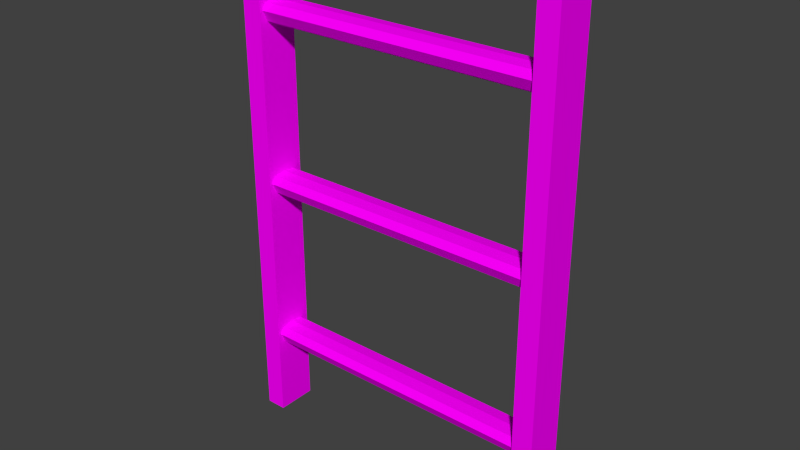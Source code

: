 # Source: ladder.blend  (saved by Blender 2.69.0; exported with 4.5.12 LTS)
import bpy
from mathutils import Matrix  # noqa: F401  (used for matrix-valued properties, if any)

bpy.ops.wm.read_factory_settings(use_empty=True)
scene = bpy.context.scene
scene.name = 'Scene'

# ---- collections
col_collection_1 = bpy.data.collections.new('Collection 1'); scene.collection.children.link(col_collection_1)

# ---- images (referenced by path relative to the original .blend; pixels are not part of the script)
import os
ASSET_DIR = os.environ.get("B2B_ASSET_DIR", "")  # directory of the original .blend (textures are referenced by path, not embedded)
HERE = os.path.dirname(os.path.abspath(__file__))  # packed textures are extracted next to this script under _unpacked/

def load_image(name, relpath, width, height, colorspace="sRGB"):
    """Load a texture the original file referenced (path relative to the .blend, or extracted next to this script)."""
    p = next((c for c in (os.path.join(HERE, relpath), os.path.join(ASSET_DIR, relpath)) if relpath and os.path.exists(c)), "")
    if p:
        img = bpy.data.images.load(p, check_existing=True)
        img.name = name
    else:  # same state as the original file: an image datablock whose file is absent (Cycles renders it pink)
        img = bpy.data.images.new(name, width, height)
        img.source = "FILE"
        img.filepath = "//" + (relpath or name)
    img.colorspace_settings.name = colorspace
    return img
img_metal_smooth_silver_png = load_image('metal-smooth-silver.png', 'Textures/metal-smooth-silver.png', 1024, 1024, 'sRGB')

# ---- materials (node trees are filled in below, after node groups)
mat_metal_smooth_silver = bpy.data.materials.new('metal-smooth-silver')
mat_metal_smooth_silver.alpha_threshold = 0.0
mat_metal_smooth_silver.roughness = 0.5
mat_metal_smooth_silver.line_color = (0.0, 0.0, 0.0, 1.0)

# ---- material node trees
mat_metal_smooth_silver.use_nodes = True; mat_metal_smooth_silver.node_tree.nodes.clear()
_N = mat_metal_smooth_silver.node_tree.nodes; _L = mat_metal_smooth_silver.node_tree.links
n0 = _N.new('ShaderNodeOutputMaterial'); n0.name = 'Material Output'; n0.location = (300, 300)
n1 = _N.new('ShaderNodeBsdfDiffuse'); n1.name = 'Diffuse BSDF'; n1.location = (10, 300)
n2 = _N.new('ShaderNodeTexImage'); n2.name = 'Image Texture'; n2.location = (-222, 268)
n2.width = 140
n2.image = img_metal_smooth_silver_png
_L.new(n1.outputs[0], n0.inputs[0])
_L.new(n2.outputs[0], n1.inputs[0])
n0.is_active_output = True

# ---- world
world_world = bpy.data.worlds.new('World'); scene.world = world_world
world_world.color = (0.05088, 0.05088, 0.05088)
world_world.use_sun_shadow = False
world_world.sun_shadow_jitter_overblur = 0.0
world_world.cycles.sampling_method = 'MANUAL'
world_world.cycles.sample_map_resolution = 256

# ---- meshes
me_cylinder_004 = bpy.data.meshes.new('Cylinder.004')
me_cylinder_004.from_pydata([(0.0, 0.2808, 0.1924), (0.0, -0.2808, 0.1924), (0.02398, 0.2808, 0.1896), (0.02398, -0.2808, 0.1896), (0.03391, 0.2808, 0.1766), (0.03391, -0.2808, 0.1766), (0.02398, 0.2808, 0.1562), (0.02398, -0.2808, 0.1562), (-2.965e-09, 0.2808, 0.1445), (-2.965e-09, -0.2808, 0.1445), (-0.02398, 0.2808, 0.1562), (-0.02398, -0.2808, 0.1562), (-0.03391, 0.2808, 0.1766), (-0.03391, -0.2808, 0.1766), (-0.02398, 0.2808, 0.1896), (-0.02398, -0.2808, 0.1896), (0.0, 0.2808, 0.8524), (0.0, -0.2808, 0.8524), (0.02398, 0.2808, 0.8496), (0.02398, -0.2808, 0.8496), (0.03391, 0.2808, 0.8366), (0.03391, -0.2808, 0.8366), (0.02398, 0.2808, 0.8162), (0.02398, -0.2808, 0.8162), (-2.965e-09, 0.2808, 0.8045), (-2.965e-09, -0.2808, 0.8045), (-0.02398, 0.2808, 0.8162), (-0.02398, -0.2808, 0.8162), (-0.03391, 0.2808, 0.8366), (-0.03391, -0.2808, 0.8366), (-0.02398, 0.2808, 0.8496), (-0.02398, -0.2808, 0.8496), (0.0, 0.2808, 0.5224), (0.0, -0.2808, 0.5224), (0.02398, 0.2808, 0.5196), (0.02398, -0.2808, 0.5196), (0.03391, 0.2808, 0.5066), (0.03391, -0.2808, 0.5066), (0.02398, 0.2808, 0.4862), (0.02398, -0.2808, 0.4862), (-2.965e-09, 0.2808, 0.4745), (-2.965e-09, -0.2808, 0.4745), (-0.02398, 0.2808, 0.4862), (-0.02398, -0.2808, 0.4862), (-0.03391, 0.2808, 0.5066), (-0.03391, -0.2808, 0.5066), (-0.02398, 0.2808, 0.5196), (-0.02398, -0.2808, 0.5196)], [], [(0, 1, 3, 2), (2, 3, 5, 4), (4, 5, 7, 6), (6, 7, 9, 8), (8, 9, 11, 10), (10, 11, 13, 12), (3, 1, 15, 13, 11, 9, 7, 5), (14, 15, 1, 0), (12, 13, 15, 14), (0, 2, 4, 6, 8, 10, 12, 14), (16, 17, 19, 18), (18, 19, 21, 20), (20, 21, 23, 22), (22, 23, 25, 24), (24, 25, 27, 26), (26, 27, 29, 28), (19, 17, 31, 29, 27, 25, 23, 21), (30, 31, 17, 16), (28, 29, 31, 30), (16, 18, 20, 22, 24, 26, 28, 30), (32, 33, 35, 34), (34, 35, 37, 36), (36, 37, 39, 38), (38, 39, 41, 40), (40, 41, 43, 42), (42, 43, 45, 44), (35, 33, 47, 45, 43, 41, 39, 37), (46, 47, 33, 32), (44, 45, 47, 46), (32, 34, 36, 38, 40, 42, 44, 46)])
_uv = me_cylinder_004.uv_layers.new(name='UVMap')
_uv.uv.foreach_set('vector', [0.4342, 0.6921, 0.4342, 0.3598, 0.4484, 0.3598, 0.4484, 0.6921, 0.4484, 0.6921, 0.4484, 0.3598, 0.4543, 0.3598, 0.4543, 0.6921, 0.507, 0.6921, 0.507, 0.3598, 0.5176, 0.3598, 0.5176, 0.6921, 0.5176, 0.6921, 0.5176, 0.3598, 0.5334, 0.3598, 0.5334, 0.6921, 0.6662, 0.718, 0.3338, 0.718, 0.3338, 0.7055, 0.6662, 0.7055, 0.6662, 0.7055, 0.3338, 0.7055, 0.3338, 0.6921, 0.6662, 0.6921, 0.5851, 0.3872, 0.5898, 0.3737, 0.5976, 0.3617, 0.6071, 0.3598, 0.6153, 0.3704, 0.6153, 0.3862, 0.6028, 0.3959, 0.5894, 0.3959, 0.42, 0.6921, 0.42, 0.3598, 0.4342, 0.3598, 0.4342, 0.6921, 0.4141, 0.6921, 0.4141, 0.3598, 0.42, 0.3598, 0.42, 0.6921, 0.5898, 0.4819, 0.5976, 0.4699, 0.6071, 0.468, 0.6153, 0.4786, 0.6153, 0.4944, 0.6028, 0.5041, 0.5894, 0.504, 0.5851, 0.4954, 0.3941, 0.6921, 0.3941, 0.3598, 0.4082, 0.3598, 0.4082, 0.6921, 0.4082, 0.6921, 0.4082, 0.3598, 0.4141, 0.3598, 0.4141, 0.6921, 0.4543, 0.6921, 0.4543, 0.3598, 0.4648, 0.3598, 0.4648, 0.6921, 0.4648, 0.6921, 0.4648, 0.3598, 0.4806, 0.3598, 0.4806, 0.6921, 0.5851, 0.3598, 0.5851, 0.6921, 0.5726, 0.6921, 0.5726, 0.3598, 0.5726, 0.3598, 0.5726, 0.6921, 0.5592, 0.6921, 0.5592, 0.3598, 0.5851, 0.5314, 0.5898, 0.518, 0.5976, 0.5059, 0.6071, 0.5041, 0.6153, 0.5146, 0.6153, 0.5304, 0.6028, 0.5401, 0.5894, 0.5401, 0.3799, 0.6921, 0.3799, 0.3598, 0.3941, 0.3598, 0.3941, 0.6921, 0.374, 0.6921, 0.374, 0.3598, 0.3799, 0.3598, 0.3799, 0.6921, 0.5898, 0.554, 0.5976, 0.542, 0.6071, 0.5401, 0.6153, 0.5507, 0.6153, 0.5665, 0.6028, 0.5762, 0.5894, 0.5762, 0.5851, 0.5675, 0.3539, 0.6921, 0.3539, 0.3598, 0.3681, 0.3598, 0.3681, 0.6921, 0.3681, 0.6921, 0.3681, 0.3598, 0.374, 0.3598, 0.374, 0.6921, 0.4806, 0.6921, 0.4806, 0.3598, 0.4912, 0.3598, 0.4912, 0.6921, 0.4912, 0.6921, 0.4912, 0.3598, 0.507, 0.3598, 0.507, 0.6921, 0.5592, 0.3598, 0.5592, 0.6921, 0.5468, 0.6921, 0.5468, 0.3598, 0.5468, 0.3598, 0.5468, 0.6921, 0.5334, 0.6921, 0.5334, 0.3598, 0.5851, 0.4593, 0.5898, 0.4458, 0.5976, 0.4338, 0.6071, 0.4319, 0.6153, 0.4425, 0.6153, 0.4583, 0.6028, 0.468, 0.5894, 0.468, 0.3397, 0.6921, 0.3397, 0.3598, 0.3539, 0.3598, 0.3539, 0.6921, 0.3338, 0.6921, 0.3338, 0.3598, 0.3397, 0.3598, 0.3397, 0.6921, 0.5898, 0.418, 0.5851, 0.4046, 0.5894, 0.3959, 0.6028, 0.3959, 0.6153, 0.4056, 0.6153, 0.4214, 0.6071, 0.4319, 0.5976, 0.43])
me_cylinder_004.materials.append(mat_metal_smooth_silver)
me_cylinder_004.use_remesh_preserve_volume = False
me_cylinder_004.use_remesh_preserve_attributes = False
me_cylinder_004.use_mirror_vertex_groups = False
me_cylinder_004.update()
me_cube_002 = bpy.data.meshes.new('Cube.002')
me_cube_002.from_pydata([(-0.04, -0.32, 0.0), (-0.04, -0.28, 0.0), (0.04, -0.28, 0.0), (0.04, -0.32, 0.0), (-0.04, -0.32, 1.0), (-0.04, -0.28, 1.0), (0.04, -0.28, 1.0), (0.04, -0.32, 1.0), (-0.04, 0.28, 0.0), (-0.04, 0.32, 0.0), (0.04, 0.32, 0.0), (0.04, 0.28, 0.0), (-0.04, 0.28, 1.0), (-0.04, 0.32, 1.0), (0.04, 0.32, 1.0), (0.04, 0.28, 1.0)], [], [(4, 5, 1, 0), (5, 6, 2, 1), (6, 7, 3, 2), (7, 4, 0, 3), (0, 1, 2, 3), (7, 6, 5, 4), (12, 13, 9, 8), (13, 14, 10, 9), (14, 15, 11, 10), (15, 12, 8, 11), (8, 9, 10, 11), (15, 14, 13, 12)])
_uv = me_cube_002.uv_layers.new(name='UVMap')
_uv.uv.foreach_set('vector', [0.3113, 0.2749, 0.3113, 0.2859, 0.03686, 0.2859, 0.03686, 0.2749, 0.08077, 0.2749, 0.05882, 0.2749, 0.05882, 0.0004609, 0.08077, 0.0004609, 0.1357, 0.2749, 0.1247, 0.2749, 0.1247, 0.0004609, 0.1357, 0.0004609, 0.1247, 0.2749, 0.1027, 0.2749, 0.1027, 0.0004609, 0.1247, 0.0004609, 0.1466, 0.02242, 0.1357, 0.02242, 0.1357, 0.0004609, 0.1466, 0.0004609, 0.1357, 0.02242, 0.1466, 0.02242, 0.1466, 0.04437, 0.1357, 0.04437, 0.3113, 0.2859, 0.3113, 0.2968, 0.03686, 0.2968, 0.03686, 0.2859, 0.05882, 0.2749, 0.03686, 0.2749, 0.03686, 0.0004609, 0.05882, 0.0004609, 0.3223, 0.5493, 0.3113, 0.5493, 0.3113, 0.2749, 0.3223, 0.2749, 0.1027, 0.2749, 0.08077, 0.2749, 0.08077, 0.0004609, 0.1027, 0.0004609, 0.1576, 0.05535, 0.1576, 0.06632, 0.1357, 0.06632, 0.1357, 0.05535, 0.1357, 0.05535, 0.1357, 0.04437, 0.1576, 0.04437, 0.1576, 0.05535])
me_cube_002.materials.append(mat_metal_smooth_silver)
me_cube_002.use_remesh_preserve_volume = False
me_cube_002.use_remesh_preserve_attributes = False
me_cube_002.use_mirror_vertex_groups = False
me_cube_002.update()

# ---- objects
ob_steps = bpy.data.objects.new('steps', me_cylinder_004)
ob_side = bpy.data.objects.new('side', me_cube_002)

# ---- transforms, parenting, visibility, modifiers, constraints
ob_steps.location = (0.0, 0.0, -0.5)
ob_steps.rotation_euler = (0.0, -0.0, 1.571)
ob_steps.lineart.crease_threshold = 0.0
ob_side.location = (0.0, 0.0, -0.5)
ob_side.rotation_euler = (0.0, -0.0, 1.571)
ob_side.lineart.crease_threshold = 0.0

# ---- collection membership
col_collection_1.objects.link(ob_steps)
col_collection_1.objects.link(ob_side)

# ---- scene / render settings (as saved in the file)
scene.frame_start = 1; scene.frame_end = 250; scene.frame_set(1)
scene.render.engine = 'CYCLES'
scene.render.image_settings.compression = 90
scene.render.resolution_percentage = 50
scene.render.dither_intensity = 0.0
scene.cycles.use_denoising = False
scene.cycles.samples = 10
scene.cycles.sampling_pattern = 'TABULATED_SOBOL'
scene.cycles.light_sampling_threshold = 0.0
scene.cycles.use_adaptive_sampling = False
scene.cycles.use_light_tree = False
scene.cycles.blur_glossy = 0.0
scene.cycles.volume_bounces = 1
scene.cycles.pixel_filter_type = 'GAUSSIAN'
scene.cycles.sample_clamp_indirect = 0.0
scene.view_settings.view_transform = 'Standard'
bpy.context.view_layer.update()

# ---- added for rendering (the .blend has no active camera and no usable light): camera, sun
cam_auto = bpy.data.cameras.new('AutoCamera')
cam_auto.lens = 50.0
cam_auto.sensor_width = 36.0
cam_auto.clip_end = 1000.0
ob_auto_camera = bpy.data.objects.new('AutoCamera', cam_auto)
scene.collection.objects.link(ob_auto_camera)
ob_auto_camera.location = (1.10098, -1.32117, 0.880783)
ob_auto_camera.rotation_euler = (1.09748, -7.21219e-08, 0.694738)
scene.camera = ob_auto_camera
light_auto_sun = bpy.data.lights.new('AutoSun', 'SUN')
light_auto_sun.energy = 3.0
light_auto_sun.angle = 0.0523599
ob_auto_sun = bpy.data.objects.new('AutoSun', light_auto_sun)
scene.collection.objects.link(ob_auto_sun)
ob_auto_sun.rotation_euler = (0.872665, 0.174533, 0.523599)
bpy.context.view_layer.update()
